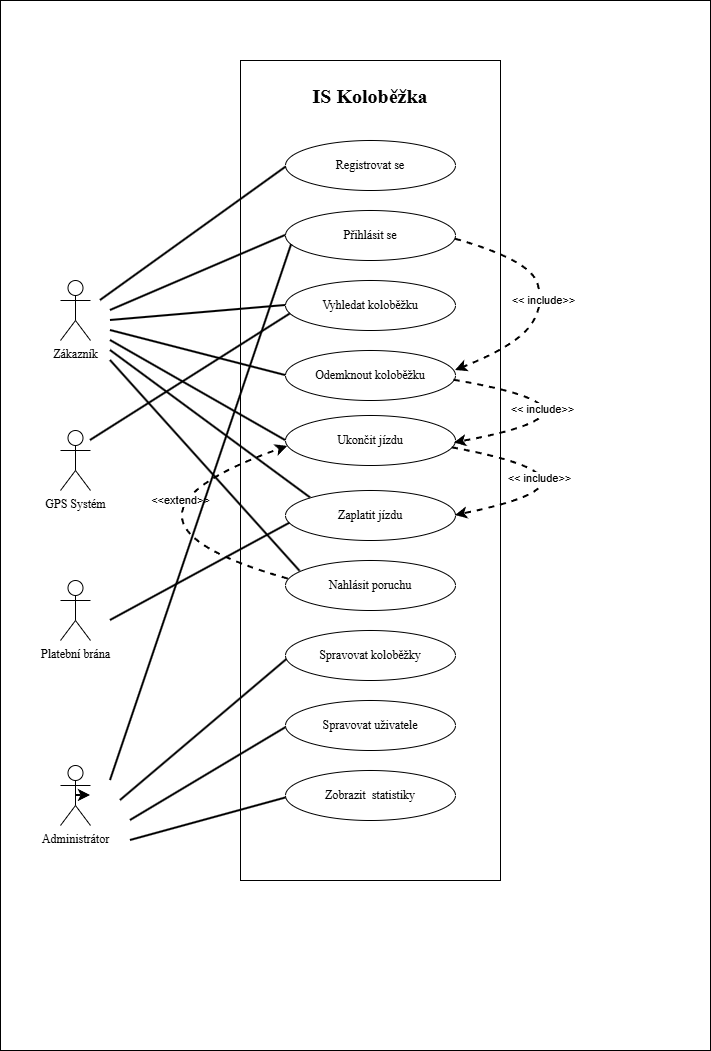

The diagram above was exported from draw.io. Its source (the exported page's mxGraphModel, read from the mxfile embedded in the PNG):
<mxGraphModel dx="1530" dy="828" grid="1" gridSize="10" guides="1" tooltips="1" connect="1" arrows="1" fold="1" page="1" pageScale="1" pageWidth="827" pageHeight="1169" math="0" shadow="0">
  <root>
    <mxCell id="0" />
    <mxCell id="1" parent="0" />
    <mxCell id="0KUuxckjygMu5Qt2zBBa-2" parent="1" style="rounded=0;whiteSpace=wrap;html=1;fontFamily=Helvetica;fontSize=11;fontColor=default;labelBackgroundColor=default;" value="" vertex="1">
      <mxGeometry height="1050" width="710" x="-20" y="20" as="geometry" />
    </mxCell>
    <mxCell id="v2yoBgFt_qEluNQkOqb9-1" parent="1" style="shape=umlActor;verticalLabelPosition=bottom;verticalAlign=top;html=1;outlineConnect=0;fontFamily=Times New Roman;" value="Zákazník" vertex="1">
      <mxGeometry height="60" width="30" x="40" y="300" as="geometry" />
    </mxCell>
    <mxCell id="v2yoBgFt_qEluNQkOqb9-3" parent="1" style="shape=umlActor;verticalLabelPosition=bottom;verticalAlign=top;html=1;outlineConnect=0;fontFamily=Times New Roman;" value="Administrátor" vertex="1">
      <mxGeometry height="60" width="30" x="40" y="785" as="geometry" />
    </mxCell>
    <mxCell id="v2yoBgFt_qEluNQkOqb9-5" parent="1" style="rounded=0;whiteSpace=wrap;html=1;" value="" vertex="1">
      <mxGeometry height="820" width="260" x="220" y="80" as="geometry" />
    </mxCell>
    <mxCell id="v2yoBgFt_qEluNQkOqb9-6" parent="1" style="text;html=1;whiteSpace=wrap;strokeColor=none;fillColor=none;align=center;verticalAlign=middle;rounded=0;fontSize=20;fontFamily=Times New Roman;" value="&lt;b&gt;IS Koloběžka&lt;/b&gt;" vertex="1">
      <mxGeometry height="30" width="140" x="280" y="100" as="geometry" />
    </mxCell>
    <mxCell id="v2yoBgFt_qEluNQkOqb9-8" parent="1" style="shape=umlActor;verticalLabelPosition=bottom;verticalAlign=top;html=1;outlineConnect=0;fontFamily=Times New Roman;" value="Platební brána" vertex="1">
      <mxGeometry height="60" width="30" x="40" y="600" as="geometry" />
    </mxCell>
    <mxCell id="v2yoBgFt_qEluNQkOqb9-9" parent="1" style="shape=umlActor;verticalLabelPosition=bottom;verticalAlign=top;html=1;outlineConnect=0;fontFamily=Times New Roman;" value="GPS Systém" vertex="1">
      <mxGeometry height="60" width="30" x="40" y="450" as="geometry" />
    </mxCell>
    <mxCell id="v2yoBgFt_qEluNQkOqb9-10" parent="1" style="ellipse;whiteSpace=wrap;html=1;fontFamily=Times New Roman;" value="Přihlásit se" vertex="1">
      <mxGeometry height="50" width="170" x="265" y="230" as="geometry" />
    </mxCell>
    <mxCell id="v2yoBgFt_qEluNQkOqb9-11" parent="1" style="ellipse;whiteSpace=wrap;html=1;fontFamily=Times New Roman;" value="Registrovat se" vertex="1">
      <mxGeometry height="50" width="170" x="265" y="160" as="geometry" />
    </mxCell>
    <mxCell id="v2yoBgFt_qEluNQkOqb9-13" parent="1" style="ellipse;whiteSpace=wrap;html=1;fontFamily=Times New Roman;" value="Vyhledat koloběžku" vertex="1">
      <mxGeometry height="50" width="170" x="265" y="300" as="geometry" />
    </mxCell>
    <mxCell id="v2yoBgFt_qEluNQkOqb9-14" parent="1" style="ellipse;whiteSpace=wrap;html=1;fontFamily=Times New Roman;" value="Odemknout koloběžku" vertex="1">
      <mxGeometry height="50" width="170" x="265" y="370" as="geometry" />
    </mxCell>
    <mxCell id="v2yoBgFt_qEluNQkOqb9-15" parent="1" style="ellipse;whiteSpace=wrap;html=1;fontFamily=Times New Roman;" value="Ukončit jízdu" vertex="1">
      <mxGeometry height="50" width="170" x="265" y="435" as="geometry" />
    </mxCell>
    <mxCell id="v2yoBgFt_qEluNQkOqb9-16" parent="1" style="ellipse;whiteSpace=wrap;html=1;fontFamily=Times New Roman;" value="Zaplatit jízdu" vertex="1">
      <mxGeometry height="50" width="170" x="265" y="510" as="geometry" />
    </mxCell>
    <mxCell id="v2yoBgFt_qEluNQkOqb9-17" parent="1" style="ellipse;whiteSpace=wrap;html=1;fontFamily=Times New Roman;" value="Nahlásit poruchu" vertex="1">
      <mxGeometry height="50" width="170" x="265" y="580" as="geometry" />
    </mxCell>
    <mxCell id="v2yoBgFt_qEluNQkOqb9-18" parent="1" style="ellipse;whiteSpace=wrap;html=1;fontFamily=Times New Roman;" value="Spravovat koloběžky" vertex="1">
      <mxGeometry height="50" width="170" x="265" y="650" as="geometry" />
    </mxCell>
    <mxCell id="v2yoBgFt_qEluNQkOqb9-19" parent="1" style="ellipse;whiteSpace=wrap;html=1;fontFamily=Times New Roman;" value="Spravovat uživatele" vertex="1">
      <mxGeometry height="50" width="170" x="265" y="720" as="geometry" />
    </mxCell>
    <mxCell id="v2yoBgFt_qEluNQkOqb9-20" parent="1" style="ellipse;whiteSpace=wrap;html=1;fontFamily=Times New Roman;" value="Zobrazit&amp;nbsp; statistiky" vertex="1">
      <mxGeometry height="50" width="170" x="265" y="790" as="geometry" />
    </mxCell>
    <mxCell id="v2yoBgFt_qEluNQkOqb9-26" edge="1" parent="1" style="endArrow=classic;html=1;rounded=0;strokeWidth=2;exitX=0.972;exitY=0.648;exitDx=0;exitDy=0;exitPerimeter=0;curved=1;strokeColor=default;entryX=1;entryY=0.4;entryDx=0;entryDy=0;entryPerimeter=0;dashed=1;" target="v2yoBgFt_qEluNQkOqb9-14" value="&amp;lt;&amp;lt; include&amp;gt;&amp;gt;">
      <mxGeometry height="50" relative="1" width="50" as="geometry">
        <Array as="points">
          <mxPoint x="510" y="280" />
          <mxPoint x="524.76" y="326.3" />
          <mxPoint x="494.76" y="366.3" />
        </Array>
        <mxPoint x="434.9999999999999" y="258.7000000000001" as="sourcePoint" />
        <mxPoint x="430" y="400" as="targetPoint" />
      </mxGeometry>
    </mxCell>
    <mxCell id="v2yoBgFt_qEluNQkOqb9-27" edge="1" parent="1" source="v2yoBgFt_qEluNQkOqb9-14" style="endArrow=classic;html=1;rounded=0;strokeWidth=2;curved=1;strokeColor=default;entryX=0.994;entryY=0.549;entryDx=0;entryDy=0;entryPerimeter=0;dashed=1;exitX=0.991;exitY=0.595;exitDx=0;exitDy=0;exitPerimeter=0;" target="v2yoBgFt_qEluNQkOqb9-15" value="&amp;lt;&amp;lt; include&amp;gt;&amp;gt;">
      <mxGeometry height="50" relative="1" width="50" x="-0.4875" y="-14" as="geometry">
        <mxPoint as="offset" />
        <Array as="points">
          <mxPoint x="610" y="430" />
        </Array>
        <mxPoint x="440" y="400" as="sourcePoint" />
        <mxPoint x="500.0000000000001" y="471.2999999999999" as="targetPoint" />
      </mxGeometry>
    </mxCell>
    <mxCell id="v2yoBgFt_qEluNQkOqb9-28" edge="1" parent="1" source="v2yoBgFt_qEluNQkOqb9-15" style="endArrow=classic;html=1;rounded=0;strokeWidth=2;curved=1;strokeColor=default;entryX=1;entryY=0.5;entryDx=0;entryDy=0;dashed=1;exitX=0.981;exitY=0.646;exitDx=0;exitDy=0;exitPerimeter=0;" target="v2yoBgFt_qEluNQkOqb9-16" value="&amp;lt;&amp;lt; include&amp;gt;&amp;gt;">
      <mxGeometry height="50" relative="1" width="50" x="-0.4875" y="-14" as="geometry">
        <mxPoint as="offset" />
        <Array as="points">
          <mxPoint x="607" y="500" />
        </Array>
        <mxPoint x="430" y="470" as="sourcePoint" />
        <mxPoint x="431" y="532" as="targetPoint" />
      </mxGeometry>
    </mxCell>
    <mxCell id="v2yoBgFt_qEluNQkOqb9-29" edge="1" parent="1" source="v2yoBgFt_qEluNQkOqb9-17" style="endArrow=classic;html=1;rounded=0;strokeWidth=2;curved=1;strokeColor=default;entryX=0.013;entryY=0.618;entryDx=0;entryDy=0;dashed=1;exitX=0.016;exitY=0.371;exitDx=0;exitDy=0;exitPerimeter=0;entryPerimeter=0;" target="v2yoBgFt_qEluNQkOqb9-15" value="&amp;lt;&amp;lt;extend&amp;gt;&amp;gt;">
      <mxGeometry height="50" relative="1" width="50" x="0.4532" y="-15" as="geometry">
        <mxPoint as="offset" />
        <Array as="points">
          <mxPoint x="60" y="540" />
        </Array>
        <mxPoint x="280.00000000000006" y="584.6500000000001" as="sourcePoint" />
        <mxPoint x="274.72999999999996" y="461" as="targetPoint" />
      </mxGeometry>
    </mxCell>
    <mxCell id="v2yoBgFt_qEluNQkOqb9-30" edge="1" parent="1" style="endArrow=none;html=1;rounded=1;strokeColor=default;strokeWidth=2;align=center;verticalAlign=middle;fontFamily=Helvetica;fontSize=11;fontColor=default;labelBackgroundColor=default;curved=0;entryX=0.002;entryY=0.535;entryDx=0;entryDy=0;entryPerimeter=0;" target="v2yoBgFt_qEluNQkOqb9-11" value="">
      <mxGeometry height="50" relative="1" width="50" as="geometry">
        <mxPoint x="80" y="320" as="sourcePoint" />
        <mxPoint x="170" y="270" as="targetPoint" />
      </mxGeometry>
    </mxCell>
    <mxCell id="v2yoBgFt_qEluNQkOqb9-31" edge="1" parent="1" style="endArrow=none;html=1;rounded=1;strokeColor=default;strokeWidth=2;align=center;verticalAlign=middle;fontFamily=Helvetica;fontSize=11;fontColor=default;labelBackgroundColor=default;curved=0;entryX=0;entryY=0.5;entryDx=0;entryDy=0;" target="v2yoBgFt_qEluNQkOqb9-10" value="">
      <mxGeometry height="50" relative="1" width="50" as="geometry">
        <mxPoint x="90" y="330" as="sourcePoint" />
        <mxPoint x="345" y="260" as="targetPoint" />
      </mxGeometry>
    </mxCell>
    <mxCell id="v2yoBgFt_qEluNQkOqb9-32" edge="1" parent="1" style="endArrow=none;html=1;rounded=1;strokeColor=default;strokeWidth=2;align=center;verticalAlign=middle;fontFamily=Helvetica;fontSize=11;fontColor=default;labelBackgroundColor=default;curved=0;entryX=0;entryY=0.5;entryDx=0;entryDy=0;" target="v2yoBgFt_qEluNQkOqb9-13" value="">
      <mxGeometry height="50" relative="1" width="50" as="geometry">
        <mxPoint x="90" y="340" as="sourcePoint" />
        <mxPoint x="315" y="300" as="targetPoint" />
      </mxGeometry>
    </mxCell>
    <mxCell id="v2yoBgFt_qEluNQkOqb9-33" edge="1" parent="1" style="endArrow=none;html=1;rounded=1;strokeColor=default;strokeWidth=2;align=center;verticalAlign=middle;fontFamily=Helvetica;fontSize=11;fontColor=default;labelBackgroundColor=default;curved=0;entryX=0;entryY=0.5;entryDx=0;entryDy=0;" target="v2yoBgFt_qEluNQkOqb9-14" value="">
      <mxGeometry height="50" relative="1" width="50" as="geometry">
        <mxPoint x="90" y="350" as="sourcePoint" />
        <mxPoint x="395" y="360" as="targetPoint" />
      </mxGeometry>
    </mxCell>
    <mxCell id="v2yoBgFt_qEluNQkOqb9-34" edge="1" parent="1" style="endArrow=none;html=1;rounded=1;strokeColor=default;strokeWidth=2;align=center;verticalAlign=middle;fontFamily=Helvetica;fontSize=11;fontColor=default;labelBackgroundColor=default;curved=0;entryX=0;entryY=0.5;entryDx=0;entryDy=0;" target="v2yoBgFt_qEluNQkOqb9-15" value="">
      <mxGeometry height="50" relative="1" width="50" as="geometry">
        <mxPoint x="90" y="360" as="sourcePoint" />
        <mxPoint x="345" y="350" as="targetPoint" />
      </mxGeometry>
    </mxCell>
    <mxCell id="v2yoBgFt_qEluNQkOqb9-35" edge="1" parent="1" style="endArrow=none;html=1;rounded=1;strokeColor=default;strokeWidth=2;align=center;verticalAlign=middle;fontFamily=Helvetica;fontSize=11;fontColor=default;labelBackgroundColor=default;curved=0;entryX=0;entryY=0;entryDx=0;entryDy=0;" target="v2yoBgFt_qEluNQkOqb9-16" value="">
      <mxGeometry height="50" relative="1" width="50" as="geometry">
        <mxPoint x="90" y="370" as="sourcePoint" />
        <mxPoint x="335" y="520" as="targetPoint" />
      </mxGeometry>
    </mxCell>
    <mxCell id="v2yoBgFt_qEluNQkOqb9-36" edge="1" parent="1" style="endArrow=none;html=1;rounded=1;strokeColor=default;strokeWidth=2;align=center;verticalAlign=middle;fontFamily=Helvetica;fontSize=11;fontColor=default;labelBackgroundColor=default;curved=0;entryX=0.086;entryY=0.217;entryDx=0;entryDy=0;entryPerimeter=0;" target="v2yoBgFt_qEluNQkOqb9-17" value="">
      <mxGeometry height="50" relative="1" width="50" as="geometry">
        <mxPoint x="90" y="380" as="sourcePoint" />
        <mxPoint x="340" y="577" as="targetPoint" />
      </mxGeometry>
    </mxCell>
    <mxCell id="v2yoBgFt_qEluNQkOqb9-37" edge="1" parent="1" style="endArrow=none;html=1;rounded=1;strokeColor=default;strokeWidth=2;align=center;verticalAlign=middle;fontFamily=Helvetica;fontSize=11;fontColor=default;labelBackgroundColor=default;curved=0;entryX=0.036;entryY=0.682;entryDx=0;entryDy=0;entryPerimeter=0;" target="v2yoBgFt_qEluNQkOqb9-10" value="">
      <mxGeometry height="50" relative="1" width="50" as="geometry">
        <mxPoint x="90" y="800" as="sourcePoint" />
        <mxPoint x="354" y="660" as="targetPoint" />
      </mxGeometry>
    </mxCell>
    <mxCell id="v2yoBgFt_qEluNQkOqb9-38" edge="1" parent="1" style="endArrow=none;html=1;rounded=1;strokeColor=default;strokeWidth=2;align=center;verticalAlign=middle;fontFamily=Helvetica;fontSize=11;fontColor=default;labelBackgroundColor=default;curved=0;entryX=0.007;entryY=0.584;entryDx=0;entryDy=0;entryPerimeter=0;" target="v2yoBgFt_qEluNQkOqb9-18" value="">
      <mxGeometry height="50" relative="1" width="50" as="geometry">
        <mxPoint x="100" y="820" as="sourcePoint" />
        <mxPoint x="311" y="480" as="targetPoint" />
      </mxGeometry>
    </mxCell>
    <mxCell id="v2yoBgFt_qEluNQkOqb9-39" edge="1" parent="1" style="endArrow=none;html=1;rounded=1;strokeColor=default;strokeWidth=2;align=center;verticalAlign=middle;fontFamily=Helvetica;fontSize=11;fontColor=default;labelBackgroundColor=default;curved=0;entryX=0.001;entryY=0.546;entryDx=0;entryDy=0;entryPerimeter=0;" target="v2yoBgFt_qEluNQkOqb9-19" value="">
      <mxGeometry height="50" relative="1" width="50" as="geometry">
        <mxPoint x="110" y="840" as="sourcePoint" />
        <mxPoint x="398" y="819" as="targetPoint" />
      </mxGeometry>
    </mxCell>
    <mxCell id="v2yoBgFt_qEluNQkOqb9-40" edge="1" parent="1" style="endArrow=none;html=1;rounded=1;strokeColor=default;strokeWidth=2;align=center;verticalAlign=middle;fontFamily=Helvetica;fontSize=11;fontColor=default;labelBackgroundColor=default;curved=0;entryX=0.003;entryY=0.549;entryDx=0;entryDy=0;entryPerimeter=0;" target="v2yoBgFt_qEluNQkOqb9-20" value="">
      <mxGeometry height="50" relative="1" width="50" as="geometry">
        <mxPoint x="110" y="860" as="sourcePoint" />
        <mxPoint x="348" y="858" as="targetPoint" />
      </mxGeometry>
    </mxCell>
    <mxCell id="v2yoBgFt_qEluNQkOqb9-41" edge="1" parent="1" style="endArrow=none;html=1;rounded=1;strokeColor=default;strokeWidth=2;align=center;verticalAlign=middle;fontFamily=Helvetica;fontSize=11;fontColor=default;labelBackgroundColor=default;curved=0;entryX=0.029;entryY=0.668;entryDx=0;entryDy=0;entryPerimeter=0;" target="v2yoBgFt_qEluNQkOqb9-13" value="">
      <mxGeometry height="50" relative="1" width="50" as="geometry">
        <mxPoint x="70" y="460" as="sourcePoint" />
        <mxPoint x="150" y="690" as="targetPoint" />
      </mxGeometry>
    </mxCell>
    <mxCell id="v2yoBgFt_qEluNQkOqb9-43" edge="1" parent="1" source="v2yoBgFt_qEluNQkOqb9-3" style="edgeStyle=none;shape=connector;curved=1;rounded=0;orthogonalLoop=1;jettySize=auto;html=1;exitX=0.5;exitY=0.5;exitDx=0;exitDy=0;exitPerimeter=0;dashed=1;strokeColor=default;strokeWidth=2;align=center;verticalAlign=middle;fontFamily=Helvetica;fontSize=11;fontColor=default;labelBackgroundColor=default;endArrow=classic;" target="v2yoBgFt_qEluNQkOqb9-3">
      <mxGeometry relative="1" as="geometry" />
    </mxCell>
    <mxCell id="v2yoBgFt_qEluNQkOqb9-44" edge="1" parent="1" style="endArrow=none;html=1;rounded=1;strokeColor=default;strokeWidth=2;align=center;verticalAlign=middle;fontFamily=Helvetica;fontSize=11;fontColor=default;labelBackgroundColor=default;curved=0;entryX=0.026;entryY=0.654;entryDx=0;entryDy=0;entryPerimeter=0;" target="v2yoBgFt_qEluNQkOqb9-16" value="">
      <mxGeometry height="50" relative="1" width="50" as="geometry">
        <mxPoint x="90" y="640" as="sourcePoint" />
        <mxPoint x="278" y="679" as="targetPoint" />
      </mxGeometry>
    </mxCell>
  </root>
</mxGraphModel>